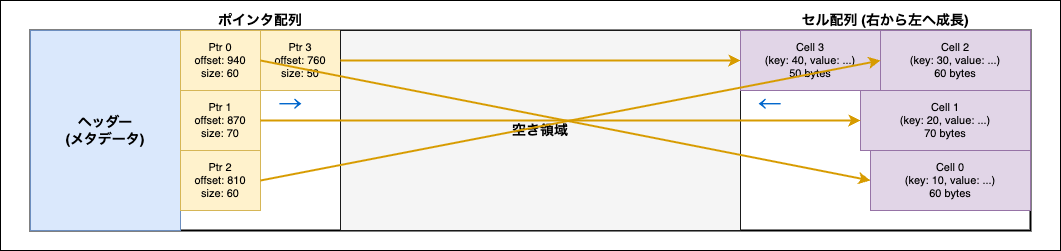

The diagram above was exported from draw.io. Its source (the exported page's mxGraphModel, read from the mxfile embedded in the PNG):
<mxGraphModel dx="611" dy="827" grid="1" gridSize="10" guides="1" tooltips="1" connect="1" arrows="1" fold="1" page="1" pageScale="1" pageWidth="1200" pageHeight="400" math="0" shadow="0">
  <root>
    <mxCell id="0" />
    <mxCell id="1" parent="0" />
    <mxCell id="2" value="" style="rounded=0;whiteSpace=wrap;html=1;" vertex="1" parent="1">
      <mxGeometry x="20" y="70" width="1060" height="250" as="geometry" />
    </mxCell>
    <mxCell id="page-border" value="" style="rounded=0;whiteSpace=wrap;html=1;fillColor=none;strokeColor=#000000;strokeWidth=2;" parent="1" vertex="1">
      <mxGeometry x="50" y="100" width="1000" height="200" as="geometry" />
    </mxCell>
    <mxCell id="header" value="ヘッダー&lt;br&gt;(メタデータ)" style="rounded=0;whiteSpace=wrap;html=1;fillColor=#dae8fc;strokeColor=#6c8ebf;fontSize=14;fontStyle=1" parent="1" vertex="1">
      <mxGeometry x="50" y="100" width="150" height="200" as="geometry" />
    </mxCell>
    <mxCell id="pointer-array-label" value="ポインタ配列" style="text;html=1;strokeColor=none;fillColor=none;align=center;verticalAlign=middle;whiteSpace=wrap;rounded=0;fontSize=14;fontStyle=1" parent="1" vertex="1">
      <mxGeometry x="180" y="80" width="200" height="20" as="geometry" />
    </mxCell>
    <mxCell id="pointer0" value="Ptr 0&lt;br&gt;offset: 940&lt;br&gt;size: 60" style="rounded=0;whiteSpace=wrap;html=1;fillColor=#fff2cc;strokeColor=#d6b656;fontSize=11" parent="1" vertex="1">
      <mxGeometry x="200" y="100" width="80" height="60" as="geometry" />
    </mxCell>
    <mxCell id="pointer1" value="Ptr 1&lt;br&gt;offset: 870&lt;br&gt;size: 70" style="rounded=0;whiteSpace=wrap;html=1;fillColor=#fff2cc;strokeColor=#d6b656;fontSize=11" parent="1" vertex="1">
      <mxGeometry x="200" y="160" width="80" height="60" as="geometry" />
    </mxCell>
    <mxCell id="pointer2" value="Ptr 2&lt;br&gt;offset: 810&lt;br&gt;size: 60" style="rounded=0;whiteSpace=wrap;html=1;fillColor=#fff2cc;strokeColor=#d6b656;fontSize=11" parent="1" vertex="1">
      <mxGeometry x="200" y="220" width="80" height="60" as="geometry" />
    </mxCell>
    <mxCell id="pointer3" value="Ptr 3&lt;br&gt;offset: 760&lt;br&gt;size: 50" style="rounded=0;whiteSpace=wrap;html=1;fillColor=#fff2cc;strokeColor=#d6b656;fontSize=11" parent="1" vertex="1">
      <mxGeometry x="280" y="100" width="80" height="60" as="geometry" />
    </mxCell>
    <mxCell id="free-space" value="空き領域" style="rounded=0;whiteSpace=wrap;html=1;fillColor=#f5f5f5;strokeColor=#1A1A1A;fontSize=14;fontStyle=1;" parent="1" vertex="1">
      <mxGeometry x="360" y="100" width="400" height="200" as="geometry" />
    </mxCell>
    <mxCell id="cell-array-label" value="セル配列 (右から左へ成長)" style="text;html=1;strokeColor=none;fillColor=none;align=center;verticalAlign=middle;whiteSpace=wrap;rounded=0;fontSize=14;fontStyle=1" parent="1" vertex="1">
      <mxGeometry x="760" y="80" width="290" height="20" as="geometry" />
    </mxCell>
    <mxCell id="cell3" value="Cell 3&lt;br&gt;(key: 40, value: ...)&lt;br&gt;50 bytes" style="rounded=0;whiteSpace=wrap;html=1;fillColor=#e1d5e7;strokeColor=#9673a6;fontSize=11" parent="1" vertex="1">
      <mxGeometry x="760" y="100" width="140" height="60" as="geometry" />
    </mxCell>
    <mxCell id="cell2" value="Cell 2&lt;br&gt;(key: 30, value: ...)&lt;br&gt;60 bytes" style="rounded=0;whiteSpace=wrap;html=1;fillColor=#e1d5e7;strokeColor=#9673a6;fontSize=11" parent="1" vertex="1">
      <mxGeometry x="900" y="100" width="150" height="60" as="geometry" />
    </mxCell>
    <mxCell id="cell1" value="Cell 1&lt;br&gt;(key: 20, value: ...)&lt;br&gt;70 bytes" style="rounded=0;whiteSpace=wrap;html=1;fillColor=#e1d5e7;strokeColor=#9673a6;fontSize=11" parent="1" vertex="1">
      <mxGeometry x="880" y="160" width="170" height="60" as="geometry" />
    </mxCell>
    <mxCell id="cell0" value="Cell 0&lt;br&gt;(key: 10, value: ...)&lt;br&gt;60 bytes" style="rounded=0;whiteSpace=wrap;html=1;fillColor=#e1d5e7;strokeColor=#9673a6;fontSize=11" parent="1" vertex="1">
      <mxGeometry x="890" y="220" width="160" height="60" as="geometry" />
    </mxCell>
    <mxCell id="arrow0" value="" style="endArrow=classic;html=1;rounded=0;exitX=1;exitY=0.5;exitDx=0;exitDy=0;entryX=0;entryY=0.5;entryDx=0;entryDy=0;strokeWidth=2;strokeColor=#d79b00;" parent="1" source="pointer0" target="cell0" edge="1">
      <mxGeometry width="50" height="50" relative="1" as="geometry">
        <mxPoint x="500" y="300" as="sourcePoint" />
        <mxPoint x="550" y="250" as="targetPoint" />
      </mxGeometry>
    </mxCell>
    <mxCell id="arrow1" value="" style="endArrow=classic;html=1;rounded=0;exitX=1;exitY=0.5;exitDx=0;exitDy=0;entryX=0;entryY=0.5;entryDx=0;entryDy=0;strokeWidth=2;strokeColor=#d79b00;" parent="1" source="pointer1" target="cell1" edge="1">
      <mxGeometry width="50" height="50" relative="1" as="geometry">
        <mxPoint x="500" y="300" as="sourcePoint" />
        <mxPoint x="550" y="250" as="targetPoint" />
      </mxGeometry>
    </mxCell>
    <mxCell id="arrow2" value="" style="endArrow=classic;html=1;rounded=0;exitX=1;exitY=0.5;exitDx=0;exitDy=0;entryX=0;entryY=0.5;entryDx=0;entryDy=0;strokeWidth=2;strokeColor=#d79b00;" parent="1" source="pointer2" target="cell2" edge="1">
      <mxGeometry width="50" height="50" relative="1" as="geometry">
        <mxPoint x="500" y="300" as="sourcePoint" />
        <mxPoint x="550" y="250" as="targetPoint" />
      </mxGeometry>
    </mxCell>
    <mxCell id="arrow3" value="" style="endArrow=classic;html=1;rounded=0;exitX=1;exitY=0.5;exitDx=0;exitDy=0;entryX=0;entryY=0.5;entryDx=0;entryDy=0;strokeWidth=2;strokeColor=#d79b00;" parent="1" source="pointer3" target="cell3" edge="1">
      <mxGeometry width="50" height="50" relative="1" as="geometry">
        <mxPoint x="500" y="300" as="sourcePoint" />
        <mxPoint x="550" y="250" as="targetPoint" />
      </mxGeometry>
    </mxCell>
    <mxCell id="grow-pointer" value="→" style="text;html=1;strokeColor=none;fillColor=none;align=center;verticalAlign=middle;whiteSpace=wrap;rounded=0;fontSize=24;fontStyle=1;fontColor=#0066CC;" parent="1" vertex="1">
      <mxGeometry x="280" y="160" width="60" height="30" as="geometry" />
    </mxCell>
    <mxCell id="grow-cell" value="←" style="text;html=1;strokeColor=none;fillColor=none;align=center;verticalAlign=middle;whiteSpace=wrap;rounded=0;fontSize=24;fontStyle=1;fontColor=#0066CC;" parent="1" vertex="1">
      <mxGeometry x="760" y="160" width="60" height="30" as="geometry" />
    </mxCell>
  </root>
</mxGraphModel>